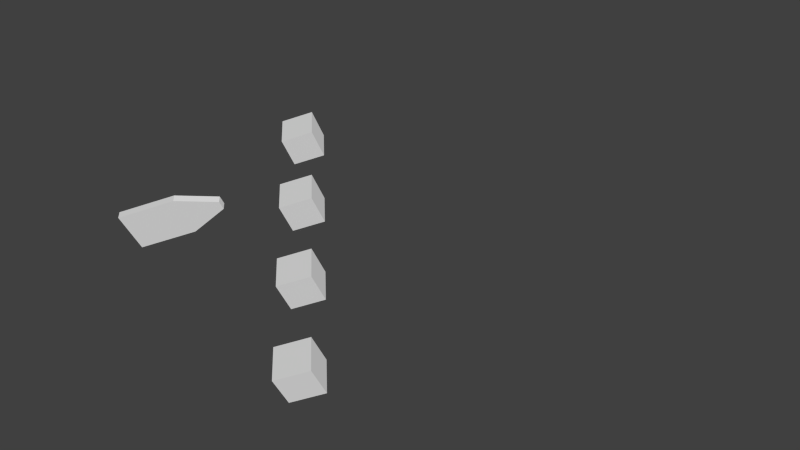 # Source: mainmenu.blend  (saved by Blender 2.73.0; exported with 4.5.12 LTS)
import bpy
from mathutils import Matrix  # noqa: F401  (used for matrix-valued properties, if any)

bpy.ops.wm.read_factory_settings(use_empty=True)
scene = bpy.context.scene
scene.name = 'Scene'

# ---- collections
col_collection_1 = bpy.data.collections.new('Collection 1'); scene.collection.children.link(col_collection_1)

# ---- world
world_world = bpy.data.worlds.new('World'); scene.world = world_world
world_world.color = (0.05088, 0.05088, 0.05088)
world_world.use_sun_shadow = False
world_world.sun_shadow_jitter_overblur = 0.0
world_world.cycles.sampling_method = 'MANUAL'
world_world.cycles.sample_map_resolution = 256

# ---- cameras
cam_camera = bpy.data.cameras.new('Camera')
cam_camera.clip_end = 100.0
cam_camera.lens = 35.0
cam_camera.sensor_width = 32.0
cam_camera.sensor_height = 18.0
cam_camera.display_size = 2.0
cam_camera.dof.focus_distance = 0.0
cam_camera.dof.aperture_fstop = 128.0

# ---- meshes
me_cube = bpy.data.meshes.new('cube')
me_cube.from_pydata([(-1.0, 1.0, -1.0), (-1.0, -1.0, -1.0), (-1.0, -1.0, 1.0), (1.0, 1.0, -1.0), (1.0, -1.0, -1.0), (1.0, 1.0, 1.0), (1.0, -1.0, 1.0), (-1.0, 1.0, 1.0)], [], [(0, 1, 2), (3, 4, 1), (5, 6, 4), (7, 2, 6), (1, 4, 6), (3, 0, 7), (7, 0, 2), (0, 3, 1), (3, 5, 4), (5, 7, 6), (2, 1, 6), (5, 3, 7)])
_uv = me_cube.uv_layers.new(name='UVMap')
_uv.uv.foreach_set('vector', [0.3333, 0.0, 0.6667, 0.0, 0.6667, 0.3333, 0.0, 0.3333, 0.3333, 0.3333, 0.3333, 0.6667, 0.0, 0.0, 0.3333, 0.0, 0.3333, 0.3333, 0.6667, 0.3333, 0.6667, 0.6667, 0.3333, 0.6667, 1.0, 0.3333, 0.6667, 0.3333, 0.6667, 0.0, 0.3333, 0.6667, 0.3333, 1.0, 0.0, 1.0, 0.3333, 0.3333, 0.3333, 0.0, 0.6667, 0.3333, 0.0, 0.6667, 0.0, 0.3333, 0.3333, 0.6667, 0.0, 0.3333, 0.0, 0.0, 0.3333, 0.3333, 0.3333, 0.3333, 0.6667, 0.3333, 0.3333, 0.6667, 1.0, 0.0, 1.0, 0.3333, 0.6667, 0.0, 0.0, 0.6667, 0.3333, 0.6667, 0.0, 1.0])
me_cube.use_remesh_preserve_volume = False
me_cube.use_remesh_preserve_attributes = False
me_cube.use_mirror_vertex_groups = False
me_cube.update()
me_menuselector = bpy.data.meshes.new('menuselector')
me_menuselector.from_pydata([(-1.0, -0.03564, -0.4539), (-1.0, -0.1943, -0.4539), (-1.0, -0.1943, 0.4539), (0.2008, -0.1943, 0.4539), (0.2008, -0.1943, -0.4539), (1.0, -0.1943, 0.09831), (0.2008, -0.03564, -0.4539), (0.2008, -0.03564, 0.4539), (1.0, -0.03564, -0.09831), (-1.0, -0.03564, 0.4539), (1.0, -0.1943, -0.09831), (1.0, -0.03564, 0.09831)], [], [(0, 1, 2), (3, 4, 5), (6, 4, 1), (7, 8, 6), (9, 2, 3), (10, 4, 6), (3, 5, 11), (11, 5, 10), (9, 0, 2), (4, 3, 2), (4, 10, 5), (2, 1, 4), (0, 6, 1), (0, 9, 7), (6, 0, 7), (7, 11, 8), (7, 9, 3), (8, 10, 6), (7, 3, 11), (8, 11, 10)])
_uv = me_menuselector.uv_layers.new(name='UVMap')
_uv.uv.foreach_set('vector', [0.9308, 0.0, 1.0, 0.0, 1.0, 0.4133, 0.7923, 0.3638, 0.3961, 0.3638, 0.6371, 0.0, 0.8615, 0.3895, 0.9308, 0.3895, 0.9308, 0.9243, 0.0, 0.3638, 0.241, 0.0, 0.3961, 0.3638, 0.7923, 0.0, 0.8615, 0.0, 0.8615, 0.5347, 0.9308, 0.0, 0.9308, 0.3895, 0.8615, 0.3895, 0.8615, 0.5347, 0.8615, 0.9243, 0.7923, 0.9243, 0.0, 0.9105, 0.06924, 0.9105, 0.06924, 1.0, 0.9308, 0.4133, 0.9308, 0.0, 1.0, 0.4133, 0.3961, 0.3638, 0.7923, 0.3638, 0.7923, 0.9105, 0.3961, 0.3638, 0.5513, 0.0, 0.6371, 0.0, 0.7923, 0.9105, 0.3961, 0.9105, 0.3961, 0.3638, 0.8615, 0.9243, 0.8615, 0.3895, 0.9308, 0.9243, 0.3961, 0.9105, 0.0, 0.9105, 0.0, 0.3638, 0.3961, 0.3638, 0.3961, 0.9105, 0.0, 0.3638, 0.0, 0.3638, 0.1552, 0.0, 0.241, 0.0, 0.7923, 0.5347, 0.7923, 0.0, 0.8615, 0.5347, 0.8615, 0.0, 0.9308, 0.0, 0.8615, 0.3895, 0.7923, 0.5347, 0.8615, 0.5347, 0.7923, 0.9243, 0.0, 1.0, 0.0, 0.9105, 0.06924, 1.0])
me_menuselector.use_remesh_preserve_volume = False
me_menuselector.use_remesh_preserve_attributes = False
me_menuselector.use_mirror_vertex_groups = False
me_menuselector.update()

# ---- objects
ob_menuselector_start_level3 = bpy.data.objects.new('menuselector_start_level3', me_cube)
ob_menuselector_start_level2 = bpy.data.objects.new('menuselector_start_level2', me_cube)
ob_selector = bpy.data.objects.new('selector', me_menuselector)
ob_camera = bpy.data.objects.new('Camera', cam_camera)
ob_menuselector_exit = bpy.data.objects.new('menuselector_exit', me_cube)
ob_menuselector_start_level1 = bpy.data.objects.new('menuselector_start_level1', me_cube)

# ---- transforms, parenting, visibility, modifiers, constraints
ob_menuselector_start_level3.location = (-1.5, -4.0, -2.647e-07)
ob_menuselector_start_level3.rotation_euler = (1.571, -0.0, 0.0)
ob_menuselector_start_level3.scale = (0.3371, 0.3371, 0.3371)
ob_menuselector_start_level3.lineart.crease_threshold = 0.0
ob_menuselector_start_level2.location = (-1.5, -2.0, 0.0)
ob_menuselector_start_level2.rotation_euler = (1.571, -0.0, 0.0)
ob_menuselector_start_level2.scale = (0.3371, 0.3371, 0.3371)
ob_menuselector_start_level2.lineart.crease_threshold = 0.0
ob_selector.location = (-4.0, 0.0, 0.5)
ob_selector.rotation_euler = (3.142, -0.0, 0.0)
ob_selector.lineart.crease_threshold = 0.0
ob_camera.parent = ob_selector
ob_camera.matrix_parent_inverse = Matrix(((1.0, 0.0, 0.0, 4.0), (0.0, -1.0, -8.742e-08, 4.371e-08), (0.0, 8.742e-08, -1.0, 0.5), (0.0, 0.0, 0.0, 1.0)))
ob_camera.location = (3.242, -12.58, 10.91)
ob_camera.rotation_euler = (0.7627, 0.3209, -0.07325)
ob_camera.lineart.crease_threshold = 0.0
ob_menuselector_exit.location = (-1.5, 2.0, 0.0)
ob_menuselector_exit.rotation_euler = (1.571, -0.0, 0.0)
ob_menuselector_exit.scale = (0.3371, 0.3371, 0.3371)
ob_menuselector_exit.lineart.crease_threshold = 0.0
ob_menuselector_start_level1.location = (-1.5, 0.0, 0.0)
ob_menuselector_start_level1.rotation_euler = (1.571, -0.0, 0.0)
ob_menuselector_start_level1.scale = (0.3371, 0.3371, 0.3371)
ob_menuselector_start_level1.lineart.crease_threshold = 0.0

# ---- collection membership
col_collection_1.objects.link(ob_menuselector_start_level3)
col_collection_1.objects.link(ob_menuselector_start_level2)
col_collection_1.objects.link(ob_selector)
col_collection_1.objects.link(ob_camera)
col_collection_1.objects.link(ob_menuselector_exit)
col_collection_1.objects.link(ob_menuselector_start_level1)

# ---- scene / render settings (as saved in the file)
scene.camera = ob_camera
scene.frame_start = 1; scene.frame_end = 250; scene.frame_set(0)
scene.render.engine = 'BLENDER_EEVEE_NEXT'
scene.render.resolution_percentage = 50
scene.render.dither_intensity = 0.0
scene.cycles.use_denoising = False
scene.cycles.samples = 10
scene.cycles.sampling_pattern = 'TABULATED_SOBOL'
scene.cycles.light_sampling_threshold = 0.0
scene.cycles.use_adaptive_sampling = False
scene.cycles.use_light_tree = False
scene.cycles.blur_glossy = 0.0
scene.cycles.pixel_filter_type = 'GAUSSIAN'
scene.cycles.sample_clamp_indirect = 0.0
scene.view_settings.view_transform = 'Standard'
bpy.context.view_layer.update()

# ---- added for rendering (the .blend has no usable light): sun
light_auto_sun = bpy.data.lights.new('AutoSun', 'SUN')
light_auto_sun.energy = 3.0
light_auto_sun.angle = 0.0523599
ob_auto_sun = bpy.data.objects.new('AutoSun', light_auto_sun)
scene.collection.objects.link(ob_auto_sun)
ob_auto_sun.rotation_euler = (0.872665, 0.174533, 0.523599)
bpy.context.view_layer.update()
